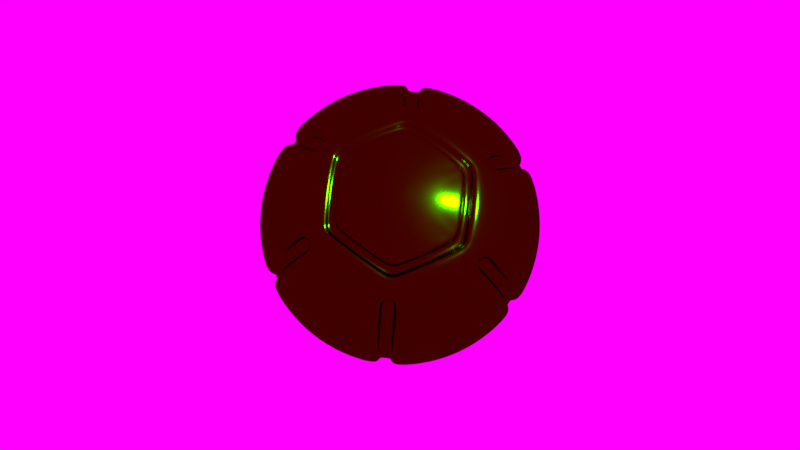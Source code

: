 # Source: steelball.blend  (saved by Blender 2.79.0; exported with 4.5.12 LTS)
import bpy
from mathutils import Matrix  # noqa: F401  (used for matrix-valued properties, if any)

bpy.ops.wm.read_factory_settings(use_empty=True)
scene = bpy.context.scene
scene.name = 'Scene'

# ---- collections
col_collection_1 = bpy.data.collections.new('Collection 1'); scene.collection.children.link(col_collection_1)

# ---- images (referenced by path relative to the original .blend; pixels are not part of the script)
import os
ASSET_DIR = os.environ.get("B2B_ASSET_DIR", "")  # directory of the original .blend (textures are referenced by path, not embedded)
HERE = os.path.dirname(os.path.abspath(__file__))  # packed textures are extracted next to this script under _unpacked/

def load_image(name, relpath, width, height, colorspace="sRGB"):
    """Load a texture the original file referenced (path relative to the .blend, or extracted next to this script)."""
    p = next((c for c in (os.path.join(HERE, relpath), os.path.join(ASSET_DIR, relpath)) if relpath and os.path.exists(c)), "")
    if p:
        img = bpy.data.images.load(p, check_existing=True)
        img.name = name
    else:  # same state as the original file: an image datablock whose file is absent (Cycles renders it pink)
        img = bpy.data.images.new(name, width, height)
        img.source = "FILE"
        img.filepath = "//" + (relpath or name)
    img.colorspace_settings.name = colorspace
    return img
img_sky_cloudy_toned_jpg = load_image('sky_cloudy_toned.jpg', 'sky_cloudy_toned.jpg', 1024, 1024, 'sRGB')

# ---- materials (node trees are filled in below, after node groups)
mat_material = bpy.data.materials.new('Material')
mat_material.alpha_threshold = 0.0
mat_material.roughness = 0.5
mat_material.line_color = (0.0, 0.0, 0.0, 1.0)

# ---- material node trees
mat_material.use_nodes = True; mat_material.node_tree.nodes.clear()
_N = mat_material.node_tree.nodes; _L = mat_material.node_tree.links
n0 = _N.new('ShaderNodeOutputMaterial'); n0.name = 'Material Output'; n0.location = (300, 300)
n1 = _N.new('ShaderNodeBsdfAnisotropic'); n1.name = 'Glossy BSDF'; n1.location = (10, 300)
n1.distribution = 'GGX'
n1.inputs[0].default_value = (0.05043, 0.4969, 0.0, 1.0)
n1.inputs[1].default_value = 0.1406
_L.new(n1.outputs[0], n0.inputs[0])
n0.is_active_output = True

# ---- world
world_world = bpy.data.worlds.new('World'); scene.world = world_world
world_world.use_nodes = True; world_world.node_tree.nodes.clear()
_N = world_world.node_tree.nodes; _L = world_world.node_tree.links
n0 = _N.new('ShaderNodeOutputWorld'); n0.name = 'World Output'; n0.location = (300, 300)
n1 = _N.new('ShaderNodeBackground'); n1.name = 'Background'; n1.location = (10, 300)
n2 = _N.new('ShaderNodeTexEnvironment'); n2.name = 'Environment Texture'; n2.location = (-180, 300)
n2.width = 140
n2.image = img_sky_cloudy_toned_jpg
_L.new(n1.outputs[0], n0.inputs[0])
_L.new(n2.outputs[0], n1.inputs[0])
n0.is_active_output = True
world_world.color = (0.05088, 0.05088, 0.05088)
world_world.use_sun_shadow = False
world_world.sun_shadow_jitter_overblur = 0.0
world_world.cycles.sampling_method = 'MANUAL'

# ---- cameras
cam_camera = bpy.data.cameras.new('Camera')
cam_camera.clip_end = 100.0
cam_camera.lens = 35.0
cam_camera.sensor_width = 32.0
cam_camera.sensor_height = 18.0
cam_camera.ortho_scale = 7.314
cam_camera.dof.focus_distance = 0.0

# ---- lights
light_lamp = bpy.data.lights.new('Lamp', 'SUN')
light_lamp.transmission_factor = 0.0
light_lamp.cutoff_distance = 30.0
light_lamp.angle = 0.1993
light_lamp.energy = 1.0
light_lamp.shadow_buffer_clip_start = 1.001
light_lamp.shadow_soft_size = 0.1
light_lamp.shadow_cascade_max_distance = 1000.0

# ---- meshes
me_sphere_005 = bpy.data.meshes.new('Sphere.005')
me_sphere_005.from_pydata([(-0.1229, -2.91e-11, 0.9496), (-0.3567, 0.0, 0.8396), (-0.4156, 0.0, 0.8099), (-0.3571, 2.91e-11, 0.8899), (-0.5343, 0.0, 0.7996), (-0.68, 0.0, 0.68), (-0.7996, 0.0, 0.5343), (-0.8885, 0.0, 0.368), (-0.9432, 0.0, 0.1876), (-0.3782, 2.91e-11, 0.8831), (-0.4371, 0.0, 0.8516), (-0.3343, -0.2805, 0.7991), (-0.2873, -0.241, 0.8309), (-0.2704, -0.3223, 0.8073), (-0.2323, -0.2768, 0.8379), (-0.3684, -0.2565, 0.7918), (-0.3818, -0.2441, 0.7896), (-0.3118, -0.2238, 0.8255), (-0.3252, -0.2115, 0.8233), (-0.7547, -0.4854, 0.1791), (-0.7093, -0.4596, 0.3512), (-0.6355, -0.4178, 0.5099), (-0.5362, -0.3615, 0.649), (-0.5218, -0.3538, 0.6619), (-0.4959, -0.31, 0.7001), (-0.5024, -0.3348, 0.6839), (-0.2296, -0.2784, 0.8878), (-0.3434, -0.4093, 0.7996), (-0.4371, -0.5209, 0.68), (-0.514, -0.6126, 0.5343), (-0.5711, -0.6806, 0.368), (-0.6063, -0.7226, 0.1876), (-0.2816, -0.244, 0.8814), (-0.4093, -0.3434, 0.7996), (-0.5209, -0.4371, 0.68), (-0.6126, -0.514, 0.5343), (-0.6806, -0.5711, 0.368), (-0.7226, -0.6063, 0.1876), (-0.5253, -0.3509, 0.7179), (-0.5188, -0.326, 0.734), (-0.5615, -0.3792, 0.68), (-0.5447, -0.3698, 0.6958), (-0.6653, -0.4387, 0.5343), (-0.79, -0.5101, 0.1876), (-0.7425, -0.4828, 0.368), (-0.3042, -0.2553, 0.873), (-0.2461, -0.2932, 0.8806), (-0.2843, -0.3388, 0.8488), (-0.3514, -0.2949, 0.84), (-0.3457, -0.2233, 0.8646), (-0.3322, -0.2356, 0.8667), (-0.3889, -0.2683, 0.8317), (-0.4024, -0.256, 0.8296), (-0.4503, -0.2848, 0.7996), (-0.4402, -0.2993, 0.7996), (-0.322, -0.2109, 0.8744), (-0.308, -0.2245, 0.8762), (-0.4101, -0.1493, 0.7991), (-0.3524, -0.1283, 0.8309), (-0.4143, -0.07305, 0.8073), (-0.3559, -0.06275, 0.8379), (-0.4063, -0.1908, 0.7918), (-0.3937, -0.2273, 0.7888), (-0.4023, -0.2086, 0.7896), (-0.3497, -0.1581, 0.8255), (-0.3457, -0.1759, 0.8233), (-0.3371, -0.1946, 0.8225), (-0.7977, -0.4109, 0.1791), (-0.7527, -0.3844, 0.3512), (-0.6795, -0.3415, 0.5099), (-0.5811, -0.2836, 0.649), (-0.562, -0.3245, 0.6493), (-0.6609, -0.3816, 0.5102), (-0.7344, -0.424, 0.3515), (-0.7797, -0.4502, 0.1792), (-0.5017, -0.2897, 0.7059), (-0.5673, -0.275, 0.6619), (-0.5164, -0.2745, 0.7001), (-0.5412, -0.2677, 0.6839), (-0.3559, -0.0601, 0.8878), (-0.5262, -0.09278, 0.7996), (-0.6697, -0.1181, 0.68), (-0.7875, -0.1389, 0.5343), (-0.875, -0.1543, 0.368), (-0.9289, -0.1638, 0.1876), (-0.352, -0.1223, 0.8814), (-0.5021, -0.1827, 0.7996), (-0.639, -0.2326, 0.68), (-0.7514, -0.2735, 0.5343), (-0.8349, -0.3039, 0.368), (-0.8864, -0.3226, 0.1876), (-0.3345, -0.1934, 0.8742), (-0.4627, -0.2672, 0.7996), (-0.5665, -0.2795, 0.7179), (-0.5417, -0.2863, 0.734), (-0.5258, -0.3036, 0.7398), (-0.6092, -0.2967, 0.68), (-0.5926, -0.2868, 0.6958), (-0.7125, -0.3568, 0.5343), (-0.8367, -0.4291, 0.1876), (-0.7894, -0.4016, 0.368), (-0.3732, -0.1358, 0.873), (-0.377, -0.06647, 0.8806), (-0.4356, -0.07681, 0.8488), (-0.4311, -0.1569, 0.84), (-0.3578, -0.2066, 0.8644), (-0.3662, -0.1877, 0.8646), (-0.3701, -0.1699, 0.8667), (-0.4268, -0.2027, 0.8317), (-0.4145, -0.2393, 0.8294), (-0.4229, -0.2205, 0.8296), (-0.4718, -0.2476, 0.7996), (-0.4793, -0.2315, 0.7996), (-0.3435, -0.1738, 0.8744), (-0.3483, -0.1549, 0.8762), (-0.1783, -0.3089, 0.8396), (-0.07579, -0.4298, 0.7991), (-0.06512, -0.3693, 0.8309), (-0.2078, -0.3599, 0.8099), (-0.1439, -0.3953, 0.8073), (-0.1236, -0.3395, 0.8379), (-0.03791, -0.4473, 0.7918), (-0.02052, -0.4527, 0.7896), (-0.03791, -0.382, 0.8255), (-0.02052, -0.3874, 0.8233), (-0.04299, -0.8963, 0.1791), (-0.0434, -0.8441, 0.3512), (-0.04406, -0.7592, 0.5099), (-0.04496, -0.6451, 0.649), (-0.04546, -0.6288, 0.6619), (-0.02049, -0.5844, 0.7001), (-0.03877, -0.6025, 0.6839), (-0.1784, -0.3094, 0.8899), (-0.2672, -0.4627, 0.7996), (-0.34, -0.5889, 0.68), (-0.3998, -0.6925, 0.5343), (-0.4443, -0.7695, 0.368), (-0.4716, -0.8169, 0.1876), (-0.1259, -0.3382, 0.8878), (-0.1827, -0.5021, 0.7996), (-0.2326, -0.639, 0.68), (-0.2735, -0.7514, 0.5343), (-0.3039, -0.8349, 0.368), (-0.3226, -0.8864, 0.1876), (-0.07006, -0.366, 0.8814), (-0.09278, -0.5262, 0.7996), (-0.1181, -0.6697, 0.68), (-0.1389, -0.7875, 0.5343), (-0.1543, -0.875, 0.368), (-0.1638, -0.9289, 0.1876), (-0.0412, -0.6303, 0.7179), (-0.02292, -0.6123, 0.734), (-0.04765, -0.6759, 0.68), (-0.0479, -0.6566, 0.6958), (-0.04724, -0.7955, 0.5343), (-0.04674, -0.9392, 0.1876), (-0.04693, -0.8844, 0.368), (-0.1891, -0.3275, 0.8831), (-0.06896, -0.3911, 0.873), (-0.1309, -0.3597, 0.8806), (-0.2185, -0.3785, 0.8516), (-0.1513, -0.4157, 0.8488), (-0.07966, -0.4518, 0.84), (-0.02052, -0.411, 0.8646), (-0.03791, -0.4055, 0.8667), (-0.03791, -0.471, 0.8317), (-0.02052, -0.4764, 0.8296), (-0.02151, -0.5324, 0.7996), (-0.03915, -0.5309, 0.7996), (-0.02119, -0.3843, 0.8744), (-0.03996, -0.3791, 0.8762), (-0.1224, -0.01142, 0.9496), (-0.2493, -2.91e-11, 0.9244), (-0.06272, -0.1058, 0.9496), (-0.1454, -0.2025, 0.9244), (-0.1657, -0.1862, 0.9244), (-0.07343, -0.09862, 0.9496), (-0.1843, -0.1679, 0.9244), (-0.08333, -0.0904, 0.9496), (-0.09233, -0.0812, 0.9496), (-0.2008, -0.1477, 0.9244), (-0.2478, -0.02748, 0.9244), (-0.1206, -0.02415, 0.9496), (-0.1174, -0.03662, 0.9496), (-0.2435, -0.05323, 0.9244), (-0.2152, -0.1259, 0.9244), (-0.1003, -0.0711, 0.9496), (-0.1129, -0.04869, 0.9496), (-0.2366, -0.0784, 0.9244), (-0.2272, -0.1027, 0.9244), (-0.1072, -0.06023, 0.9496), (-0.1234, -0.2166, 0.9244), (-0.05132, -0.1117, 0.9496), (-0.03936, -0.1165, 0.9496), (-0.1001, -0.2283, 0.9244), (-0.02697, -0.12, 0.9496), (-0.07567, -0.2375, 0.9244), (-0.01428, -0.1221, 0.9496), (-0.05043, -0.2441, 0.9244), (-0.02463, -0.2481, 0.9244), (5.821e-11, -0.1229, 0.9496), (0.0, 0.0, 0.9617), (0.0, -0.4546, 0.7888), (0.0, -0.3893, 0.8225), (0.0, -0.6489, 0.6493), (0.0, -0.7632, 0.5102), (0.0, -0.8481, 0.3515), (0.0, -0.9003, 0.1792), (0.0, -0.5793, 0.7059), (0.0002344, -0.3864, 0.8742), (0.0, -0.5343, 0.7996), (0.0, -0.6072, 0.7398), (0.0, -0.4132, 0.8644), (0.0, -0.4787, 0.8294), (-5.821e-11, -0.2493, 0.9244), (-0.9617, 0.0, 0.0), (-0.7701, -0.4941, 0.0), (-0.6182, -0.7367, 0.0), (-0.7367, -0.6182, 0.0), (-0.806, -0.5192, 0.0), (-0.8129, -0.4199, 0.0), (-0.795, -0.459, 0.0), (-0.9471, -0.167, 0.0), (-0.9037, -0.3289, 0.0), (-0.8527, -0.4384, 0.0), (-0.04285, -0.9139, 0.0), (-0.4809, -0.8329, 0.0), (-0.3289, -0.9037, 0.0), (-0.167, -0.9471, 0.0), (-0.04668, -0.9576, 0.0), (0.0, -0.918, 0.0)], [], [(201, 0, 171), (15, 11, 12, 17), (11, 13, 14, 12), (13, 118, 115, 14), (15, 16, 52, 51), (16, 62, 109, 52), (66, 18, 49, 105), (18, 17, 50, 49), (17, 18, 16, 15), (18, 66, 62, 16), (22, 71, 72, 21), (21, 72, 73, 20), (20, 73, 74, 19), (19, 74, 221, 216), (23, 25, 24, 75, 71, 22), (32, 175, 177, 56), (133, 160, 47, 27), (135, 134, 28, 29), (136, 135, 29, 30), (137, 136, 30, 31), (226, 137, 31, 217), (30, 29, 35, 36), (31, 30, 36, 37), (217, 31, 37, 218), (176, 173, 201), (27, 47, 48, 33), (28, 134, 133, 27), (29, 28, 34, 35), (79, 85, 184, 181), (33, 48, 51, 54), (157, 46, 14, 115), (140, 146, 145, 139), (35, 34, 40, 42), (36, 35, 42, 44), (17, 12, 45, 50), (37, 36, 44, 43), (14, 46, 45, 12), (218, 37, 43, 219), (44, 20, 19, 43), (40, 22, 21, 42), (41, 23, 22, 40), (43, 19, 216, 219), (95, 75, 24, 39), (39, 24, 25, 38), (38, 25, 23, 41), (42, 21, 20, 44), (45, 46, 26, 32), (46, 157, 132, 26), (53, 52, 109, 92), (39, 53, 92, 95), (54, 51, 52, 53), (38, 54, 53, 39), (41, 33, 54, 38), (15, 51, 48, 11), (11, 48, 47, 13), (13, 47, 160, 118), (178, 176, 201), (201, 186, 179), (132, 191, 174, 26), (55, 180, 185, 91), (56, 177, 180, 55), (201, 173, 192), (179, 178, 201), (50, 56, 55, 49), (56, 50, 45, 32), (55, 91, 105, 49), (61, 64, 58, 57), (57, 58, 60, 59), (59, 60, 1, 2), (61, 108, 110, 63), (63, 110, 109, 62), (66, 105, 106, 65), (65, 106, 107, 64), (64, 61, 63, 65), (65, 63, 62, 66), (70, 69, 72, 71), (69, 68, 73, 72), (68, 67, 74, 73), (67, 220, 221, 74), (76, 70, 71, 75, 77, 78), (201, 171, 182), (4, 80, 103, 10), (5, 81, 80, 4), (6, 82, 81, 5), (7, 83, 82, 6), (8, 84, 83, 7), (215, 222, 84, 8), (83, 89, 88, 82), (84, 90, 89, 83), (222, 223, 90, 84), (183, 201, 182), (80, 86, 104, 103), (81, 87, 86, 80), (82, 88, 87, 81), (201, 190, 186), (86, 112, 108, 104), (9, 1, 60, 102), (87, 96, 97, 86), (88, 98, 96, 87), (89, 100, 98, 88), (64, 107, 101, 58), (90, 99, 100, 89), (60, 58, 101, 102), (223, 224, 99, 90), (100, 99, 67, 68), (96, 98, 69, 70), (97, 96, 70, 76), (99, 224, 220, 67), (95, 94, 77, 75), (94, 93, 78, 77), (93, 97, 76, 78), (98, 100, 68, 69), (101, 85, 79, 102), (102, 79, 3, 9), (111, 92, 109, 110), (94, 95, 92, 111), (112, 111, 110, 108), (93, 94, 111, 112), (97, 93, 112, 86), (61, 57, 104, 108), (57, 59, 103, 104), (59, 2, 10, 103), (187, 201, 183), (132, 138, 194, 191), (26, 174, 175, 32), (190, 201, 187), (114, 113, 189, 188), (85, 114, 188, 184), (113, 91, 185, 189), (107, 106, 113, 114), (114, 85, 101, 107), (113, 106, 105, 91), (121, 123, 117, 116), (116, 117, 120, 119), (119, 120, 115, 118), (121, 165, 166, 122), (122, 166, 213, 202), (203, 212, 163, 124), (124, 163, 164, 123), (123, 121, 122, 124), (124, 122, 202, 203), (128, 127, 205, 204), (127, 126, 206, 205), (126, 125, 207, 206), (125, 225, 230, 207), (129, 128, 204, 208, 130, 131), (201, 192, 193), (133, 139, 161, 160), (34, 28, 27, 33), (135, 141, 140, 134), (136, 142, 141, 135), (137, 143, 142, 136), (226, 227, 143, 137), (142, 148, 147, 141), (143, 149, 148, 142), (227, 228, 149, 143), (195, 201, 193), (139, 145, 162, 161), (134, 140, 139, 133), (141, 147, 146, 140), (145, 168, 165, 162), (157, 115, 120, 159), (41, 40, 34, 33), (148, 156, 154, 147), (123, 164, 158, 117), (149, 155, 156, 148), (120, 117, 158, 159), (228, 229, 155, 149), (156, 155, 125, 126), (152, 154, 127, 128), (153, 152, 128, 129), (155, 229, 225, 125), (211, 151, 130, 208), (151, 150, 131, 130), (150, 153, 129, 131), (154, 156, 126, 127), (158, 144, 138, 159), (159, 138, 132, 157), (167, 210, 213, 166), (151, 211, 210, 167), (168, 167, 166, 165), (150, 151, 167, 168), (153, 150, 168, 145), (121, 116, 162, 165), (116, 119, 161, 162), (119, 118, 160, 161), (197, 201, 195), (138, 144, 196, 194), (200, 201, 197), (170, 169, 199, 198), (144, 170, 198, 196), (169, 209, 214, 199), (164, 163, 169, 170), (170, 144, 158, 164), (169, 163, 212, 209), (3, 79, 181, 172), (152, 153, 145, 146), (0, 172, 181, 171), (171, 181, 184, 182), (182, 184, 188, 183), (183, 188, 189, 187), (187, 189, 185, 190), (190, 185, 180, 186), (186, 180, 177, 179), (179, 177, 175, 178), (178, 175, 174, 176), (176, 174, 191, 173), (173, 191, 194, 192), (192, 194, 196, 193), (193, 196, 198, 195), (195, 198, 199, 197), (197, 199, 214, 200), (147, 154, 152, 146)])
me_sphere_005.polygons.foreach_set('use_smooth', [True] * 213)
me_sphere_005.materials.append(mat_material)
me_sphere_005.use_remesh_preserve_volume = False
me_sphere_005.use_remesh_preserve_attributes = False
me_sphere_005.use_mirror_vertex_groups = False
me_sphere_005.update()

# ---- objects
ob_lamp = bpy.data.objects.new('Lamp', light_lamp)
ob_camera = bpy.data.objects.new('Camera', cam_camera)
ob_sphere_005 = bpy.data.objects.new('Sphere.005', me_sphere_005)

# ---- transforms, parenting, visibility, modifiers, constraints
ob_lamp.location = (8.232, 7.345, 5.904)
ob_lamp.rotation_euler = (0.6503, 0.05522, 1.866)
ob_lamp.lock_rotations_4d = False
ob_lamp.empty_display_type = 'ARROWS'
ob_lamp.color = (0.0, 0.0, 0.0, 0.0)
ob_lamp.lineart.crease_threshold = 0.0
ob_camera.location = (0.1355, -1.14, 5.913)
ob_camera.rotation_euler = (0.1917, 0.001827, 0.109)
ob_camera.lock_rotations_4d = False
ob_camera.empty_display_type = 'ARROWS'
ob_camera.color = (0.0, 0.0, 0.0, 0.0)
ob_camera.display_type = 'WIRE'
ob_camera.lineart.crease_threshold = 0.0
ob_sphere_005.location = (0.0, 0.0, 0.0)
ob_sphere_005.lineart.crease_threshold = 0.0
_m = ob_sphere_005.modifiers.new('Mirror', 'MIRROR')
_m.use_axis = (True, True, True)
_m = ob_sphere_005.modifiers.new('Subsurf', 'SUBSURF')
_m.uv_smooth = 'PRESERVE_CORNERS'
_m.quality = 2
_m.show_only_control_edges = False

# ---- collection membership
col_collection_1.objects.link(ob_lamp)
col_collection_1.objects.link(ob_camera)
col_collection_1.objects.link(ob_sphere_005)

# ---- scene / render settings (as saved in the file)
scene.camera = ob_camera
scene.frame_start = 0; scene.frame_end = 250; scene.frame_set(0)
scene.render.engine = 'CYCLES'
scene.render.dither_intensity = 0.0
scene.cycles.use_denoising = False
scene.cycles.samples = 128
scene.cycles.sampling_pattern = 'TABULATED_SOBOL'
scene.cycles.use_adaptive_sampling = False
scene.cycles.use_light_tree = False
scene.cycles.blur_glossy = 0.0
scene.cycles.sample_clamp_indirect = 0.0
scene.view_settings.view_transform = 'Standard'
bpy.context.view_layer.update()

